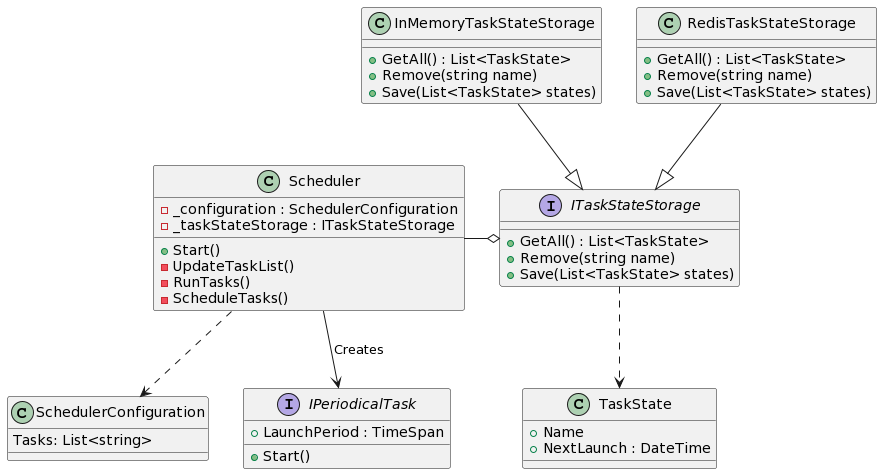

The diagram above was rendered by PlantUML. Its source (embedded in the PNG):
@startuml
class Scheduler {
    + Start()
    - UpdateTaskList()
    - RunTasks()
    - ScheduleTasks()
    - _configuration : SchedulerConfiguration
    - _taskStateStorage : ITaskStateStorage
}

interface ITaskStateStorage {
    + GetAll() : List<TaskState>
    + Remove(string name)
    + Save(List<TaskState> states)
}

class InMemoryTaskStateStorage {
    + GetAll() : List<TaskState>
    + Remove(string name)
    + Save(List<TaskState> states)
}

class RedisTaskStateStorage {
    + GetAll() : List<TaskState>
    + Remove(string name)
    + Save(List<TaskState> states)
}

class TaskState {
    + Name
    + NextLaunch : DateTime
}

class SchedulerConfiguration {
    Tasks: List<string>
}

interface IPeriodicalTask {
    + LaunchPeriod : TimeSpan
    + Start()
}

Scheduler -o ITaskStateStorage

InMemoryTaskStateStorage --|> ITaskStateStorage
RedisTaskStateStorage --|> ITaskStateStorage

ITaskStateStorage ..> TaskState
Scheduler ..> SchedulerConfiguration

Scheduler --> IPeriodicalTask : "Creates"
@enduml